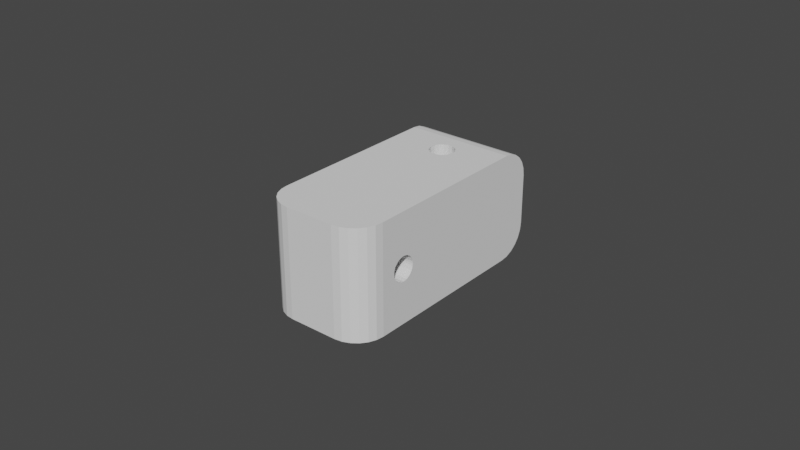 # Source: Link_1_BR_c.blend  (saved by Blender 2.92.15; exported with 4.5.12 LTS)
import bpy
from mathutils import Matrix  # noqa: F401  (used for matrix-valued properties, if any)

bpy.ops.wm.read_factory_settings(use_empty=True)
scene = bpy.context.scene
scene.name = 'Scene'

# ---- collections
col_collection = bpy.data.collections.new('Collection'); scene.collection.children.link(col_collection)

# ---- world
world_world = bpy.data.worlds.new('World'); scene.world = world_world
world_world.use_nodes = True; world_world.node_tree.nodes.clear()
_N = world_world.node_tree.nodes; _L = world_world.node_tree.links
n0 = _N.new('ShaderNodeOutputWorld'); n0.name = 'World Output'; n0.location = (300, 300)
n1 = _N.new('ShaderNodeBackground'); n1.name = 'Background'; n1.location = (10, 300)
n1.inputs[0].default_value = (0.05088, 0.05088, 0.05088, 1.0)
_L.new(n1.outputs[0], n0.inputs[0])
n0.is_active_output = True
world_world.color = (0.05088, 0.05088, 0.05088)
world_world.use_sun_shadow = False
world_world.sun_shadow_jitter_overblur = 0.0

# ---- meshes
me_link_1_br_002 = bpy.data.meshes.new('Link 1 BR.002')
me_link_1_br_002.from_pydata([(-0.0006913, -0.00394, 0.0175), (-0.001991, -0.003469, 0.0175), (-0.003092, 0.002538, 0.0175), (-0.004, -2.982e-05, 0.0175), (-0.002043, 0.003439, 0.0175), (-0.00075, 0.003929, 0.0175), (-0.003054, -0.002584, 0.0175), (-0.003751, -0.00139, 0.0175), (-0.003771, 0.001334, 0.0175), (-0.00075, 0.0085, 0.0175), (-0.0175, 0.0085, 0.0175), (-0.0175, 0.01802, 0.008), (-0.0175, 0.01096, 0.01718), (-0.0175, 0.01325, 0.01623), (-0.0175, 0.01522, 0.01472), (-0.0175, 0.01674, 0.01275), (-0.0175, 0.01769, 0.01046), (0.0006913, -0.00394, 0.0175), (0.001991, -0.003469, 0.0175), (0.003092, 0.002538, 0.0175), (0.004, -2.982e-05, 0.0175), (0.002043, 0.003439, 0.0175), (0.00075, 0.003929, 0.0175), (0.003054, -0.002584, 0.0175), (0.003751, -0.00139, 0.0175), (0.003771, 0.001334, 0.0175), (0.0, -0.004, 0.0175), (0.00075, 0.0085, 0.0175), (0.0175, 0.0085, 0.0175), (0.0175, 0.01802, 0.008), (0.0175, 0.01096, 0.01718), (0.0175, 0.01325, 0.01623), (0.0175, 0.01522, 0.01472), (0.0175, 0.01674, 0.01275), (0.0175, 0.01769, 0.01046), (-0.0006913, -0.00394, -0.0175), (-0.001991, -0.003469, -0.0175), (-0.003092, 0.002538, -0.0175), (-0.004, -2.982e-05, -0.0175), (-0.002043, 0.003439, -0.0175), (-0.00075, 0.003929, -0.0175), (-0.003054, -0.002584, -0.0175), (-0.003751, -0.00139, -0.0175), (-0.003771, 0.001334, -0.0175), (-0.00075, 0.0085, -0.0175), (-0.0175, 0.0085, -0.0175), (-0.0175, 0.01802, -0.008), (-0.0175, 0.01096, -0.01718), (-0.0175, 0.01325, -0.01623), (-0.0175, 0.01522, -0.01472), (-0.0175, 0.01674, -0.01275), (-0.0175, 0.01769, -0.01046), (0.0006913, -0.00394, -0.0175), (0.001991, -0.003469, -0.0175), (0.003092, 0.002538, -0.0175), (0.004, -2.982e-05, -0.0175), (0.002043, 0.003439, -0.0175), (0.00075, 0.003929, -0.0175), (0.003054, -0.002584, -0.0175), (0.003751, -0.00139, -0.0175), (0.003771, 0.001334, -0.0175), (0.0, -0.004, -0.0175), (0.00075, 0.0085, -0.0175), (0.0175, 0.0085, -0.0175), (0.0175, 0.01802, -0.008), (0.0175, 0.01096, -0.01718), (0.0175, 0.01325, -0.01623), (0.0175, 0.01522, -0.01472), (0.0175, 0.01674, -0.01275), (0.0175, 0.01769, -0.01046), (-0.0175, -0.03503, 0.0006913), (-0.0175, -0.0355, 0.001991), (-0.0175, -0.04151, 0.003092), (-0.0175, -0.03894, 0.004), (-0.0175, -0.04241, 0.002043), (-0.0175, -0.0429, 0.00075), (-0.0175, -0.03639, 0.003054), (-0.0175, -0.03758, 0.003751), (-0.0175, -0.0403, 0.003771), (-0.0175, -0.04747, 0.0175), (-0.008, -0.05699, 0.0175), (-0.01718, -0.04993, 0.0175), (-0.01623, -0.05222, 0.0175), (-0.01472, -0.05419, 0.0175), (-0.01275, -0.05571, 0.0175), (-0.01046, -0.05666, 0.0175), (-0.0175, -0.03503, -0.0006913), (-0.0175, -0.0355, -0.001991), (-0.0175, -0.04151, -0.003092), (-0.0175, -0.03894, -0.004), (-0.0175, -0.04241, -0.002043), (-0.0175, -0.0429, -0.00075), (-0.0175, -0.03639, -0.003054), (-0.0175, -0.03758, -0.003751), (-0.0175, -0.0403, -0.003771), (-0.0175, -0.03497, -8.556e-10), (-0.0175, -0.04747, -0.0175), (-0.008, -0.05699, -0.0175), (-0.01718, -0.04993, -0.0175), (-0.01623, -0.05222, -0.0175), (-0.01472, -0.05419, -0.0175), (-0.01275, -0.05571, -0.0175), (-0.01046, -0.05666, -0.0175), (0.0175, -0.03503, 0.0006913), (0.0175, -0.0355, 0.001991), (0.0175, -0.04151, 0.003092), (0.0175, -0.03894, 0.004), (0.0175, -0.04241, 0.002043), (0.0175, -0.0429, 0.00075), (0.0175, -0.03639, 0.003054), (0.0175, -0.03758, 0.003751), (0.0175, -0.0403, 0.003771), (0.0175, -0.04747, 0.00075), (0.0175, -0.04747, 0.0175), (0.008, -0.05699, 0.0175), (0.01718, -0.04993, 0.0175), (0.01623, -0.05222, 0.0175), (0.01472, -0.05419, 0.0175), (0.01275, -0.05571, 0.0175), (0.01046, -0.05666, 0.0175), (0.0175, -0.03503, -0.0006913), (0.0175, -0.0355, -0.001991), (0.0175, -0.04151, -0.003092), (0.0175, -0.03894, -0.004), (0.0175, -0.04241, -0.002043), (0.0175, -0.0429, -0.00075), (0.0175, -0.03639, -0.003053), (0.0175, -0.03758, -0.003751), (0.0175, -0.0403, -0.003771), (0.0175, -0.03497, 1.787e-09), (0.0175, -0.04747, -0.0175), (0.008, -0.05699, -0.0175), (0.01718, -0.04993, -0.0175), (0.01623, -0.05222, -0.0175), (0.01472, -0.05419, -0.0175), (0.01275, -0.05571, -0.0175), (0.01046, -0.05666, -0.0175)], [], [(28, 20, 24), (11, 16, 34, 29), (45, 38, 42), (45, 96, 92), (31, 30, 29), (14, 16, 12), (7, 42, 38, 3), (106, 110, 113), (29, 34, 31), (28, 25, 20), (55, 60, 63), (113, 23, 18), (113, 17, 26), (8, 2, 10), (129, 120, 63, 30), (130, 126, 127), (128, 122, 130), (4, 39, 40, 5), (30, 104, 103), (67, 66, 48, 49), (26, 61, 35, 0), (63, 130, 58), (10, 6, 7), (68, 69, 64), (94, 128, 123, 89), (79, 81, 82), (110, 109, 113), (91, 90, 96), (58, 53, 18, 23), (45, 47, 44, 37), (115, 113, 114), (99, 98, 96), (57, 22, 5, 40), (127, 123, 130), (23, 24, 59, 58), (33, 32, 34), (16, 11, 12), (10, 12, 11), (1, 0, 35, 36), (94, 89, 96), (113, 111, 106), (125, 112, 124), (113, 18, 17), (99, 96, 97), (63, 66, 64), (130, 97, 96), (45, 43, 38), (79, 10, 76), (80, 85, 102, 97), (49, 48, 45), (57, 62, 56), (100, 99, 97), (82, 83, 80), (116, 117, 134, 133), (3, 8, 10), (113, 28, 23), (30, 12, 9), (91, 125, 124, 90), (7, 3, 10), (136, 131, 132), (50, 49, 45), (63, 58, 59), (111, 105, 72, 78), (32, 31, 34), (76, 10, 71), (132, 131, 130), (90, 88, 96), (62, 65, 63, 54), (63, 29, 30), (51, 46, 64, 69), (132, 112, 115), (130, 96, 61, 52), (87, 86, 46, 45), (132, 133, 134), (130, 63, 126), (121, 63, 120), (45, 37, 43), (74, 72, 105, 107), (63, 121, 126), (96, 36, 35), (41, 45, 42), (75, 91, 96), (15, 14, 32, 33), (79, 77, 73), (96, 35, 61), (93, 89, 123, 127), (67, 68, 64), (27, 21, 19), (79, 113, 26, 0), (54, 60, 25, 19), (14, 15, 16), (132, 134, 136), (28, 19, 25), (74, 75, 79), (1, 79, 0), (12, 13, 14), (113, 115, 112, 105), (46, 51, 45), (66, 67, 64), (11, 46, 10), (58, 130, 53), (95, 70, 10), (92, 87, 45), (123, 128, 130), (73, 106, 111, 78), (30, 103, 129), (100, 101, 84, 83), (28, 30, 27, 19), (122, 124, 130), (53, 130, 52), (19, 21, 56, 54), (48, 47, 45), (64, 29, 63), (9, 12, 10, 2), (127, 126, 92, 93), (108, 112, 125), (101, 102, 85, 84), (60, 54, 63), (6, 79, 1), (87, 92, 126, 121), (99, 100, 83, 82), (10, 79, 6), (63, 65, 66), (78, 72, 79), (131, 97, 130), (107, 105, 112), (51, 50, 45), (71, 70, 103, 104), (56, 62, 54), (103, 70, 95, 129), (60, 55, 20, 25), (88, 90, 124, 122), (98, 99, 82, 81), (96, 89, 93), (9, 27, 30), (76, 109, 110, 77), (44, 40, 39), (14, 13, 31, 32), (71, 104, 109, 76), (119, 114, 131, 136), (84, 85, 80), (55, 59, 24, 20), (44, 62, 57, 40), (96, 93, 92), (66, 65, 47, 48), (37, 39, 4, 2), (88, 94, 96), (47, 65, 62), (17, 18, 53, 52), (122, 128, 94, 88), (86, 95, 10, 46), (96, 98, 81, 79), (6, 41, 42, 7), (30, 109, 104), (70, 71, 10), (75, 96, 79), (101, 100, 97), (79, 76, 77), (44, 39, 37), (56, 21, 22, 57), (79, 73, 78), (3, 38, 43, 8), (96, 41, 36), (120, 129, 95, 86), (5, 9, 4), (27, 22, 21), (117, 116, 115), (112, 132, 130, 124), (1, 36, 41, 6), (109, 30, 28), (119, 118, 117), (23, 28, 24), (79, 82, 80), (114, 80, 97, 131), (96, 45, 41), (108, 107, 112), (72, 74, 79), (4, 9, 2), (117, 115, 119), (114, 119, 115), (113, 105, 111), (83, 84, 80), (28, 113, 109), (80, 114, 113), (80, 113, 79), (97, 102, 101), (59, 55, 63), (16, 15, 33, 34), (134, 135, 136), (74, 107, 108, 75), (110, 106, 73, 77), (86, 87, 121, 120), (75, 108, 125, 91), (13, 12, 30, 31), (117, 118, 135, 134), (49, 50, 68, 67), (62, 44, 47), (115, 116, 133, 132), (26, 17, 52, 61), (118, 119, 136, 135), (50, 51, 69, 68), (29, 64, 46, 11), (9, 5, 22, 27), (2, 8, 43, 37)])
_uv = me_link_1_br_002.uv_layers.new(name='UVMap')
_uv.uv.foreach_set('vector', [0.0, 0.0, 0.0, 0.0, 0.0, 0.0, 0.0, 0.0, 0.0, 0.0, 0.0, 0.0, 0.0, 0.0, 0.0, 0.0, 0.0, 0.0, 0.0, 0.0, 0.0, 0.0, 0.0, 0.0, 0.0, 0.0, 0.0, 0.0, 0.0, 0.0, 0.0, 0.0, 0.0, 0.0, 0.0, 0.0, 0.0, 0.0, 0.0, 0.0, 0.0, 0.0, 0.0, 0.0, 0.0, 0.0, 0.0, 0.0, 0.0, 0.0, 0.0, 0.0, 0.0, 0.0, 0.0, 0.0, 0.0, 0.0, 0.0, 0.0, 0.0, 0.0, 0.0, 0.0, 0.0, 0.0, 0.0, 0.0, 0.0, 0.0, 0.0, 0.0, 0.0, 0.0, 0.0, 0.0, 0.0, 0.0, 0.0, 0.0, 0.0, 0.0, 0.0, 0.0, 0.0, 0.0, 0.0, 0.0, 0.0, 0.0, 0.0, 0.0, 0.0, 0.0, 0.0, 0.0, 0.0, 0.0, 0.0, 0.0, 0.0, 0.0, 0.0, 0.0, 0.0, 0.0, 0.0, 0.0, 0.0, 0.0, 0.0, 0.0, 0.0, 0.0, 0.0, 0.0, 0.0, 0.0, 0.0, 0.0, 0.0, 0.0, 0.0, 0.0, 0.0, 0.0, 0.0, 0.0, 0.0, 0.0, 0.0, 0.0, 0.0, 0.0, 0.0, 0.0, 0.0, 0.0, 0.0, 0.0, 0.0, 0.0, 0.0, 0.0, 0.0, 0.0, 0.0, 0.0, 0.0, 0.0, 0.0, 0.0, 0.0, 0.0, 0.0, 0.0, 0.0, 0.0, 0.0, 0.0, 0.0, 0.0, 0.0, 0.0, 0.0, 0.0, 0.0, 0.0, 0.0, 0.0, 0.0, 0.0, 0.0, 0.0, 0.0, 0.0, 0.0, 0.0, 0.0, 0.0, 0.0, 0.0, 0.0, 0.0, 0.0, 0.0, 0.0, 0.0, 0.0, 0.0, 0.0, 0.0, 0.0, 0.0, 0.0, 0.0, 0.0, 0.0, 0.0, 0.0, 0.0, 0.0, 0.0, 0.0, 0.0, 0.0, 0.0, 0.0, 0.0, 0.0, 0.0, 0.0, 0.0, 0.0, 0.0, 0.0, 0.0, 0.0, 0.0, 0.0, 0.0, 0.0, 0.0, 0.0, 0.0, 0.0, 0.0, 0.0, 0.0, 0.0, 0.0, 0.0, 0.0, 0.0, 0.0, 0.0, 0.0, 0.0, 0.0, 0.0, 0.0, 0.0, 0.0, 0.0, 0.0, 0.0, 0.0, 0.0, 0.0, 0.0, 0.0, 0.0, 0.0, 0.0, 0.0, 0.0, 0.0, 0.0, 0.0, 0.0, 0.0, 0.0, 0.0, 0.0, 0.0, 0.0, 0.0, 0.0, 0.0, 0.0, 0.0, 0.0, 0.0, 0.0, 0.0, 0.0, 0.0, 0.0, 0.0, 0.0, 0.0, 0.0, 0.0, 0.0, 0.0, 0.0, 0.0, 0.0, 0.0, 0.0, 0.0, 0.0, 0.0, 0.0, 0.0, 0.0, 0.0, 0.0, 0.0, 0.0, 0.0, 0.0, 0.0, 0.0, 0.0, 0.0, 0.0, 0.0, 0.0, 0.0, 0.0, 0.0, 0.0, 0.0, 0.0, 0.0, 0.0, 0.0, 0.0, 0.0, 0.0, 0.0, 0.0, 0.0, 0.0, 0.0, 0.0, 0.0, 0.0, 0.0, 0.0, 0.0, 0.0, 0.0, 0.0, 0.0, 0.0, 0.0, 0.0, 0.0, 0.0, 0.0, 0.0, 0.0, 0.0, 0.0, 0.0, 0.0, 0.0, 0.0, 0.0, 0.0, 0.0, 0.0, 0.0, 0.0, 0.0, 0.0, 0.0, 0.0, 0.0, 0.0, 0.0, 0.0, 0.0, 0.0, 0.0, 0.0, 0.0, 0.0, 0.0, 0.0, 0.0, 0.0, 0.0, 0.0, 0.0, 0.0, 0.0, 0.0, 0.0, 0.0, 0.0, 0.0, 0.0, 0.0, 0.0, 0.0, 0.0, 0.0, 0.0, 0.0, 0.0, 0.0, 0.0, 0.0, 0.0, 0.0, 0.0, 0.0, 0.0, 0.0, 0.0, 0.0, 0.0, 0.0, 0.0, 0.0, 0.0, 0.0, 0.0, 0.0, 0.0, 0.0, 0.0, 0.0, 0.0, 0.0, 0.0, 0.0, 0.0, 0.0, 0.0, 0.0, 0.0, 0.0, 0.0, 0.0, 0.0, 0.0, 0.0, 0.0, 0.0, 0.0, 0.0, 0.0, 0.0, 0.0, 0.0, 0.0, 0.0, 0.0, 0.0, 0.0, 0.0, 0.0, 0.0, 0.0, 0.0, 0.0, 0.0, 0.0, 0.0, 0.0, 0.0, 0.0, 0.0, 0.0, 0.0, 0.0, 0.0, 0.0, 0.0, 0.0, 0.0, 0.0, 0.0, 0.0, 0.0, 0.0, 0.0, 0.0, 0.0, 0.0, 0.0, 0.0, 0.0, 0.0, 0.0, 0.0, 0.0, 0.0, 0.0, 0.0, 0.0, 0.0, 0.0, 0.0, 0.0, 0.0, 0.0, 0.0, 0.0, 0.0, 0.0, 0.0, 0.0, 0.0, 0.0, 0.0, 0.0, 0.0, 0.0, 0.0, 0.0, 0.0, 0.0, 0.0, 0.0, 0.0, 0.0, 0.0, 0.0, 0.0, 0.0, 0.0, 0.0, 0.0, 0.0, 0.0, 0.0, 0.0, 0.0, 0.0, 0.0, 0.0, 0.0, 0.0, 0.0, 0.0, 0.0, 0.0, 0.0, 0.0, 0.0, 0.0, 0.0, 0.0, 0.0, 0.0, 0.0, 0.0, 0.0, 0.0, 0.0, 0.0, 0.0, 0.0, 0.0, 0.0, 0.0, 0.0, 0.0, 0.0, 0.0, 0.0, 0.0, 0.0, 0.0, 0.0, 0.0, 0.0, 0.0, 0.0, 0.0, 0.0, 0.0, 0.0, 0.0, 0.0, 0.0, 0.0, 0.0, 0.0, 0.0, 0.0, 0.0, 0.0, 0.0, 0.0, 0.0, 0.0, 0.0, 0.0, 0.0, 0.0, 0.0, 0.0, 0.0, 0.0, 0.0, 0.0, 0.0, 0.0, 0.0, 0.0, 0.0, 0.0, 0.0, 0.0, 0.0, 0.0, 0.0, 0.0, 0.0, 0.0, 0.0, 0.0, 0.0, 0.0, 0.0, 0.0, 0.0, 0.0, 0.0, 0.0, 0.0, 0.0, 0.0, 0.0, 0.0, 0.0, 0.0, 0.0, 0.0, 0.0, 0.0, 0.0, 0.0, 0.0, 0.0, 0.0, 0.0, 0.0, 0.0, 0.0, 0.0, 0.0, 0.0, 0.0, 0.0, 0.0, 0.0, 0.0, 0.0, 0.0, 0.0, 0.0, 0.0, 0.0, 0.0, 0.0, 0.0, 0.0, 0.0, 0.0, 0.0, 0.0, 0.0, 0.0, 0.0, 0.0, 0.0, 0.0, 0.0, 0.0, 0.0, 0.0, 0.0, 0.0, 0.0, 0.0, 0.0, 0.0, 0.0, 0.0, 0.0, 0.0, 0.0, 0.0, 0.0, 0.0, 0.0, 0.0, 0.0, 0.0, 0.0, 0.0, 0.0, 0.0, 0.0, 0.0, 0.0, 0.0, 0.0, 0.0, 0.0, 0.0, 0.0, 0.0, 0.0, 0.0, 0.0, 0.0, 0.0, 0.0, 0.0, 0.0, 0.0, 0.0, 0.0, 0.0, 0.0, 0.0, 0.0, 0.0, 0.0, 0.0, 0.0, 0.0, 0.0, 0.0, 0.0, 0.0, 0.0, 0.0, 0.0, 0.0, 0.0, 0.0, 0.0, 0.0, 0.0, 0.0, 0.0, 0.0, 0.0, 0.0, 0.0, 0.0, 0.0, 0.0, 0.0, 0.0, 0.0, 0.0, 0.0, 0.0, 0.0, 0.0, 0.0, 0.0, 0.0, 0.0, 0.0, 0.0, 0.0, 0.0, 0.0, 0.0, 0.0, 0.0, 0.0, 0.0, 0.0, 0.0, 0.0, 0.0, 0.0, 0.0, 0.0, 0.0, 0.0, 0.0, 0.0, 0.0, 0.0, 0.0, 0.0, 0.0, 0.0, 0.0, 0.0, 0.0, 0.0, 0.0, 0.0, 0.0, 0.0, 0.0, 0.0, 0.0, 0.0, 0.0, 0.0, 0.0, 0.0, 0.0, 0.0, 0.0, 0.0, 0.0, 0.0, 0.0, 0.0, 0.0, 0.0, 0.0, 0.0, 0.0, 0.0, 0.0, 0.0, 0.0, 0.0, 0.0, 0.0, 0.0, 0.0, 0.0, 0.0, 0.0, 0.0, 0.0, 0.0, 0.0, 0.0, 0.0, 0.0, 0.0, 0.0, 0.0, 0.0, 0.0, 0.0, 0.0, 0.0, 0.0, 0.0, 0.0, 0.0, 0.0, 0.0, 0.0, 0.0, 0.0, 0.0, 0.0, 0.0, 0.0, 0.0, 0.0, 0.0, 0.0, 0.0, 0.0, 0.0, 0.0, 0.0, 0.0, 0.0, 0.0, 0.0, 0.0, 0.0, 0.0, 0.0, 0.0, 0.0, 0.0, 0.0, 0.0, 0.0, 0.0, 0.0, 0.0, 0.0, 0.0, 0.0, 0.0, 0.0, 0.0, 0.0, 0.0, 0.0, 0.0, 0.0, 0.0, 0.0, 0.0, 0.0, 0.0, 0.0, 0.0, 0.0, 0.0, 0.0, 0.0, 0.0, 0.0, 0.0, 0.0, 0.0, 0.0, 0.0, 0.0, 0.0, 0.0, 0.0, 0.0, 0.0, 0.0, 0.0, 0.0, 0.0, 0.0, 0.0, 0.0, 0.0, 0.0, 0.0, 0.0, 0.0, 0.0, 0.0, 0.0, 0.0, 0.0, 0.0, 0.0, 0.0, 0.0, 0.0, 0.0, 0.0, 0.0, 0.0, 0.0, 0.0, 0.0, 0.0, 0.0, 0.0, 0.0, 0.0, 0.0, 0.0, 0.0, 0.0, 0.0, 0.0, 0.0, 0.0, 0.0, 0.0, 0.0, 0.0, 0.0, 0.0, 0.0, 0.0, 0.0, 0.0, 0.0, 0.0, 0.0, 0.0, 0.0, 0.0, 0.0, 0.0, 0.0, 0.0, 0.0, 0.0, 0.0, 0.0, 0.0, 0.0, 0.0, 0.0, 0.0, 0.0, 0.0, 0.0, 0.0, 0.0, 0.0, 0.0, 0.0, 0.0, 0.0, 0.0, 0.0, 0.0, 0.0, 0.0, 0.0, 0.0, 0.0, 0.0, 0.0, 0.0, 0.0, 0.0, 0.0, 0.0, 0.0, 0.0, 0.0, 0.0, 0.0, 0.0, 0.0, 0.0, 0.0, 0.0, 0.0, 0.0, 0.0, 0.0, 0.0, 0.0, 0.0, 0.0, 0.0, 0.0, 0.0, 0.0, 0.0, 0.0, 0.0, 0.0, 0.0, 0.0, 0.0, 0.0, 0.0, 0.0, 0.0, 0.0, 0.0, 0.0, 0.0, 0.0, 0.0, 0.0, 0.0, 0.0, 0.0, 0.0, 0.0, 0.0, 0.0, 0.0, 0.0, 0.0, 0.0, 0.0, 0.0, 0.0, 0.0, 0.0, 0.0, 0.0, 0.0, 0.0, 0.0, 0.0, 0.0, 0.0, 0.0, 0.0, 0.0, 0.0, 0.0, 0.0, 0.0, 0.0, 0.0, 0.0, 0.0, 0.0, 0.0, 0.0, 0.0, 0.0, 0.0, 0.0, 0.0, 0.0, 0.0, 0.0, 0.0, 0.0, 0.0, 0.0, 0.0, 0.0, 0.0, 0.0, 0.0, 0.0, 0.0, 0.0, 0.0, 0.0, 0.0, 0.0, 0.0, 0.0, 0.0, 0.0, 0.0, 0.0, 0.0, 0.0, 0.0, 0.0, 0.0, 0.0, 0.0, 0.0, 0.0, 0.0, 0.0, 0.0, 0.0, 0.0, 0.0, 0.0, 0.0, 0.0, 0.0, 0.0, 0.0, 0.0, 0.0, 0.0, 0.0, 0.0, 0.0, 0.0, 0.0, 0.0, 0.0, 0.0, 0.0, 0.0, 0.0, 0.0, 0.0, 0.0, 0.0, 0.0, 0.0, 0.0, 0.0, 0.0, 0.0, 0.0, 0.0, 0.0, 0.0, 0.0, 0.0, 0.0, 0.0, 0.0, 0.0, 0.0, 0.0, 0.0, 0.0, 0.0, 0.0, 0.0, 0.0, 0.0, 0.0, 0.0, 0.0, 0.0, 0.0, 0.0, 0.0, 0.0, 0.0, 0.0, 0.0, 0.0, 0.0, 0.0, 0.0, 0.0, 0.0, 0.0, 0.0, 0.0, 0.0, 0.0, 0.0, 0.0, 0.0, 0.0, 0.0, 0.0, 0.0, 0.0, 0.0, 0.0, 0.0, 0.0, 0.0, 0.0, 0.0, 0.0, 0.0, 0.0, 0.0, 0.0, 0.0, 0.0, 0.0, 0.0, 0.0, 0.0, 0.0, 0.0, 0.0, 0.0, 0.0, 0.0, 0.0, 0.0, 0.0, 0.0, 0.0, 0.0, 0.0, 0.0, 0.0, 0.0, 0.0, 0.0, 0.0, 0.0, 0.0, 0.0, 0.0, 0.0, 0.0, 0.0, 0.0, 0.0, 0.0, 0.0, 0.0, 0.0, 0.0, 0.0, 0.0, 0.0, 0.0, 0.0, 0.0, 0.0, 0.0, 0.0, 0.0, 0.0, 0.0, 0.0, 0.0, 0.0, 0.0, 0.0, 0.0, 0.0, 0.0, 0.0, 0.0, 0.0, 0.0, 0.0, 0.0, 0.0, 0.0, 0.0, 0.0, 0.0, 0.0, 0.0, 0.0, 0.0, 0.0, 0.0, 0.0, 0.0, 0.0, 0.0, 0.0, 0.0, 0.0, 0.0, 0.0, 0.0, 0.0, 0.0, 0.0, 0.0, 0.0, 0.0, 0.0, 0.0, 0.0, 0.0, 0.0, 0.0, 0.0, 0.0, 0.0, 0.0, 0.0, 0.0, 0.0, 0.0, 0.0, 0.0, 0.0, 0.0, 0.0, 0.0, 0.0, 0.0, 0.0, 0.0, 0.0, 0.0, 0.0, 0.0, 0.0, 0.0, 0.0, 0.0, 0.0, 0.0, 0.0, 0.0, 0.0, 0.0, 0.0, 0.0, 0.0, 0.0, 0.0, 0.0, 0.0, 0.0, 0.0, 0.0, 0.0, 0.0, 0.0, 0.0, 0.0, 0.0, 0.0, 0.0, 0.0, 0.0, 0.0])
me_link_1_br_002.use_remesh_fix_poles = True
me_link_1_br_002.use_remesh_preserve_attributes = False
me_link_1_br_002.use_mirror_vertex_groups = False
me_link_1_br_002.update()

# ---- objects
ob_link_1_br_c = bpy.data.objects.new('Link 1 BR_c', me_link_1_br_002)

# ---- transforms, parenting, visibility, modifiers, constraints
ob_link_1_br_c.location = (0.0, 0.0, 0.0)
ob_link_1_br_c.rotation_euler = (6.283, -0.0, 0.0)
ob_link_1_br_c.lineart.crease_threshold = 0.0

# ---- collection membership
col_collection.objects.link(ob_link_1_br_c)

# ---- scene / render settings (as saved in the file)
scene.frame_start = 1; scene.frame_end = 250; scene.frame_set(1)
scene.render.engine = 'BLENDER_EEVEE_NEXT'
scene.cycles.use_denoising = False
scene.cycles.samples = 128
scene.cycles.sampling_pattern = 'TABULATED_SOBOL'
scene.cycles.use_adaptive_sampling = False
scene.cycles.use_light_tree = False
scene.view_settings.view_transform = 'Filmic'
bpy.context.view_layer.update()

# ---- added for rendering (the .blend has no active camera and no usable light): camera, sun
cam_auto = bpy.data.cameras.new('AutoCamera')
cam_auto.lens = 50.0
cam_auto.sensor_width = 36.0
cam_auto.clip_end = 1000.0
ob_auto_camera = bpy.data.objects.new('AutoCamera', cam_auto)
scene.collection.objects.link(ob_auto_camera)
ob_auto_camera.location = (0.185045, -0.241539, 0.148036)
ob_auto_camera.rotation_euler = (1.09748, -7.21219e-08, 0.694738)
scene.camera = ob_auto_camera
light_auto_sun = bpy.data.lights.new('AutoSun', 'SUN')
light_auto_sun.energy = 3.0
light_auto_sun.angle = 0.0523599
ob_auto_sun = bpy.data.objects.new('AutoSun', light_auto_sun)
scene.collection.objects.link(ob_auto_sun)
ob_auto_sun.rotation_euler = (0.872665, 0.174533, 0.523599)
bpy.context.view_layer.update()
